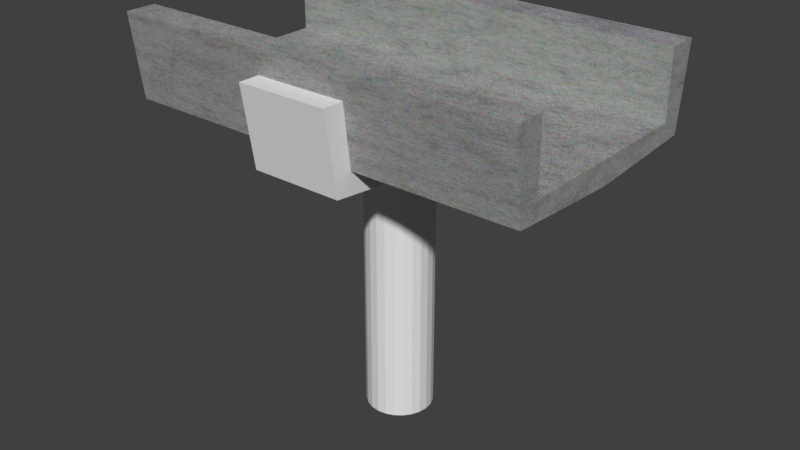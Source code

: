 # Source: ConcreteSupport.blend  (saved by Blender 2.78.0; exported with 4.5.12 LTS)
import bpy
from mathutils import Matrix  # noqa: F401  (used for matrix-valued properties, if any)

bpy.ops.wm.read_factory_settings(use_empty=True)
scene = bpy.context.scene
scene.name = 'Scene'

# ---- collections
col_collection_1 = bpy.data.collections.new('Collection 1'); scene.collection.children.link(col_collection_1)

# ---- materials (node trees are filled in below, after node groups)
mat_concrete = bpy.data.materials.new('Concrete')
mat_concrete.alpha_threshold = 0.0
mat_concrete.roughness = 0.5
mat_diffuseffe453 = bpy.data.materials.new('DiffuseFFE453')
mat_diffuseffe453.alpha_threshold = 0.0
mat_diffuseffe453.roughness = 0.5

# ---- material node trees
mat_concrete.use_nodes = True; mat_concrete.node_tree.nodes.clear()
_N = mat_concrete.node_tree.nodes; _L = mat_concrete.node_tree.links
n0 = _N.new('ShaderNodeOutputMaterial'); n0.name = 'Material Output'; n0.location = (1168, 210)
n1 = _N.new('ShaderNodeTexVoronoi'); n1.name = 'Voronoi Texture.002'; n1.location = (-612, 295)
n2 = _N.new('ShaderNodeTexVoronoi'); n2.name = 'Voronoi Texture.003'; n2.location = (-612, 497)
n3 = _N.new('ShaderNodeTexVoronoi'); n3.name = 'Voronoi Texture.001'; n3.location = (-612, 44)
n3.width = 129
n4 = _N.new('ShaderNodeTexVoronoi'); n4.name = 'Voronoi Texture.007'; n4.location = (-612, -147)
n5 = _N.new('ShaderNodeBsdfDiffuse'); n5.name = 'Diffuse BSDF'; n5.location = (504, 385)
n6 = _N.new('ShaderNodeBsdfAnisotropic'); n6.name = 'Glossy BSDF'; n6.location = (504, 204)
n6.distribution = 'GGX'
n6.inputs[1].default_value = 0.6325
n7 = _N.new('ShaderNodeFresnel'); n7.name = 'Fresnel'; n7.location = (504, 564)
n7.inputs[0].default_value = 4.0
n8 = _N.new('ShaderNodeTexVoronoi'); n8.name = 'Voronoi Texture.008'; n8.location = (319, -281)
n9 = _N.new('ShaderNodeMix'); n9.name = 'Mix.002'; n9.location = (-324, -293)
n9.data_type = 'RGBA'
n9.blend_type = 'BURN'
n10 = _N.new('ShaderNodeMix'); n10.name = 'Mix'; n10.location = (-324, 310)
n10.data_type = 'RGBA'
n10.blend_type = 'BURN'
n11 = _N.new('ShaderNodeMixShader'); n11.name = 'Mix Shader'; n11.location = (864, 348)
n12 = _N.new('ShaderNodeTexVoronoi'); n12.name = 'Voronoi Texture.005'; n12.location = (-612, -331)
n13 = _N.new('ShaderNodeTexVoronoi'); n13.name = 'Voronoi Texture.006'; n13.location = (-612, -564)
n14 = _N.new('ShaderNodeValue'); n14.name = 'Global scale'; n14.location = (-1168, -47)
n14.label = 'Global scale'
n14.outputs[0].default_value = 10.0
n15 = _N.new('ShaderNodeMath'); n15.name = 'Math.003'; n15.location = (-836, -155)
n15.operation = 'MULTIPLY'
n15.inputs[1].default_value = 5.0
n16 = _N.new('ShaderNodeMath'); n16.name = 'Math.004'; n16.location = (-838, -316)
n16.operation = 'MULTIPLY'
n16.inputs[1].default_value = 200.0
n17 = _N.new('ShaderNodeMath'); n17.name = 'Math.005'; n17.location = (-835, -561)
n17.operation = 'MULTIPLY'
n17.inputs[1].default_value = 75.0
n18 = _N.new('ShaderNodeMath'); n18.name = 'Math.002'; n18.location = (-838, 42)
n18.operation = 'MULTIPLY'
n18.inputs[1].default_value = 100.0
n19 = _N.new('ShaderNodeMath'); n19.name = 'Math'; n19.location = (-830, 502)
n19.operation = 'MULTIPLY'
n19.inputs[1].default_value = 1.0
n20 = _N.new('ShaderNodeMath'); n20.name = 'Math.001'; n20.location = (-820, 302)
n20.operation = 'MULTIPLY'
n20.inputs[1].default_value = 50.0
n21 = _N.new('ShaderNodeValToRGB'); n21.name = 'ColorRamp'; n21.location = (731, -108)
while len(n21.color_ramp.elements) > 1: n21.color_ramp.elements.remove(n21.color_ramp.elements[-1])
n21.color_ramp.elements[0].position = 0.0; n21.color_ramp.elements[0].color = (0.2049, 0.2049, 0.2049, 1.0)
_e = n21.color_ramp.elements.new(1.0); _e.color = (0.2234, 0.2234, 0.2234, 1.0)
n22 = _N.new('ShaderNodeInvert'); n22.name = 'Invert'; n22.location = (523, -259)
n23 = _N.new('ShaderNodeMix'); n23.name = 'Mix.001'; n23.location = (-63, 38)
n23.data_type = 'RGBA'
n24 = _N.new('ShaderNodeDisplacement'); n24.name = 'Displacement'; n24.location = (0, 0)
n24.inputs[1].default_value = 0.0
n24.inputs[2].default_value = 0.1
n25 = _N.new('ShaderNodeMath'); n25.name = 'Math.006'; n25.location = (0, 0)
n25.operation = 'MULTIPLY'
n26 = _N.new('ShaderNodeMath'); n26.name = 'Math.007'; n26.location = (0, 0)
n26.operation = 'MULTIPLY'
n27 = _N.new('ShaderNodeMath'); n27.name = 'Math.008'; n27.location = (0, 0)
n27.operation = 'MULTIPLY'
_L.new(n7.outputs[0], n11.inputs[0])
_L.new(n5.outputs[0], n11.inputs[1])
_L.new(n6.outputs[0], n11.inputs[2])
_L.new(n10.outputs[2], n23.inputs[6])
_L.new(n23.outputs[2], n5.inputs[0])
_L.new(n9.outputs[2], n23.inputs[7])
_L.new(n23.outputs[2], n6.inputs[0])
_L.new(n11.outputs[0], n0.inputs[0])
_L.new(n22.outputs[0], n21.inputs[0])
_L.new(n14.outputs[0], n19.inputs[0])
_L.new(n19.outputs[0], n2.inputs[2])
_L.new(n14.outputs[0], n20.inputs[0])
_L.new(n14.outputs[0], n18.inputs[0])
_L.new(n14.outputs[0], n15.inputs[0])
_L.new(n14.outputs[0], n16.inputs[0])
_L.new(n14.outputs[0], n17.inputs[0])
_L.new(n17.outputs[0], n13.inputs[2])
_L.new(n16.outputs[0], n12.inputs[2])
_L.new(n20.outputs[0], n1.inputs[2])
_L.new(n18.outputs[0], n3.inputs[2])
_L.new(n15.outputs[0], n4.inputs[2])
_L.new(n18.outputs[0], n8.inputs[2])
_L.new(n21.outputs[0], n24.inputs[0])
_L.new(n24.outputs[0], n0.inputs[2])
_L.new(n13.outputs[1], n9.inputs[7])
_L.new(n12.outputs[1], n9.inputs[6])
_L.new(n3.outputs[1], n10.inputs[7])
_L.new(n1.outputs[1], n10.inputs[6])
_L.new(n25.outputs[0], n10.inputs[0])
_L.new(n2.outputs[0], n25.inputs[0])
_L.new(n2.outputs[0], n25.inputs[1])
_L.new(n26.outputs[0], n9.inputs[0])
_L.new(n4.outputs[0], n26.inputs[0])
_L.new(n4.outputs[0], n26.inputs[1])
_L.new(n27.outputs[0], n22.inputs[1])
_L.new(n8.outputs[0], n27.inputs[0])
_L.new(n8.outputs[0], n27.inputs[1])
n0.is_active_output = True
mat_diffuseffe453.use_nodes = True; mat_diffuseffe453.node_tree.nodes.clear()
_N = mat_diffuseffe453.node_tree.nodes; _L = mat_diffuseffe453.node_tree.links
n0 = _N.new('ShaderNodeOutputMaterial'); n0.name = 'Material Output'; n0.location = (273, 179)
n1 = _N.new('ShaderNodeBsdfDiffuse'); n1.name = 'Diffuse BSDF'; n1.location = (31, 204)
n1.inputs[0].default_value = (1.0, 0.7758, 0.0865, 1.0)
n2 = _N.new('ShaderNodeTexVoronoi'); n2.name = 'Voronoi Texture'; n2.location = (-159, 104)
n2.inputs[2].default_value = 50.0
n3 = _N.new('ShaderNodeMath'); n3.name = 'Math'; n3.location = (0, 0)
n3.operation = 'MULTIPLY'
_L.new(n1.outputs[0], n0.inputs[0])
_L.new(n3.outputs[0], n1.inputs[1])
_L.new(n2.outputs[0], n3.inputs[0])
_L.new(n2.outputs[0], n3.inputs[1])
n0.is_active_output = True

# ---- world
world_world = bpy.data.worlds.new('World'); scene.world = world_world
world_world.color = (0.05088, 0.05088, 0.05088)
world_world.use_sun_shadow = False
world_world.sun_shadow_jitter_overblur = 0.0
world_world.cycles.sampling_method = 'MANUAL'

# ---- meshes
me_cube_003 = bpy.data.meshes.new('Cube.003')
me_cube_003.from_pydata([(-1.0, -2.869, 6.112), (-1.0, -2.369, 6.709), (-1.0, 2.869, 6.112), (-1.0, 2.369, 6.709), (1.0, -2.869, 6.112), (1.0, -2.369, 6.709), (1.0, 2.869, 6.112), (1.0, 2.369, 6.709), (-1.0, -3.708e-06, 5.799), (-1.0, -3.708e-06, 6.595), (1.0, -3.708e-06, 5.799), (1.0, -3.708e-06, 6.595), (-1.0, -3.141, 7.864), (-1.0, 3.141, 7.864), (1.0, -3.141, 7.864), (1.0, 3.141, 7.864), (-1.0, -2.521, 7.864), (-1.0, 2.521, 7.864), (1.0, -2.521, 7.864), (1.0, 2.521, 7.864), (-3.816e-06, 0.7288, 0.0), (-3.816e-06, 0.7288, 5.926), (0.1886, 0.7039, 0.0), (0.1886, 0.7039, 5.926), (0.3644, 0.6311, 0.0), (0.3644, 0.6311, 5.926), (0.5153, 0.5153, 0.0), (0.5153, 0.5153, 5.926), (0.6311, 0.3644, 0.0), (0.6311, 0.3644, 5.926), (0.7039, 0.1886, 0.0), (0.7039, 0.1886, 5.926), (0.7288, -3.696e-06, 0.0), (0.7288, -3.696e-06, 5.926), (0.7039, -0.1886, 0.0), (0.7039, -0.1886, 5.926), (0.6311, -0.3644, 0.0), (0.6311, -0.3644, 5.926), (0.5153, -0.5153, 0.0), (0.5153, -0.5153, 5.926), (0.3644, -0.6312, 0.0), (0.3644, -0.6312, 5.926), (0.1886, -0.704, 0.0), (0.1886, -0.704, 5.926), (-3.533e-06, -0.7288, 0.0), (-3.533e-06, -0.7288, 5.926), (-0.1886, -0.704, 0.0), (-0.1886, -0.704, 5.926), (-0.3644, -0.6312, 0.0), (-0.3644, -0.6312, 5.926), (-0.5153, -0.5153, 0.0), (-0.5153, -0.5153, 5.926), (-0.6312, -0.3644, 0.0), (-0.6312, -0.3644, 5.926), (-0.704, -0.1886, 0.0), (-0.704, -0.1886, 5.926), (-0.7288, -4.09e-06, 0.0), (-0.7288, -4.09e-06, 5.926), (-0.704, 0.1886, 0.0), (-0.704, 0.1886, 5.926), (-0.6312, 0.3644, 0.0), (-0.6312, 0.3644, 5.926), (-0.5153, 0.5153, 0.0), (-0.5153, 0.5153, 5.926), (-0.3644, 0.6311, 0.0), (-0.3644, 0.6311, 5.926), (-0.1886, 0.7039, 0.0), (-0.1886, 0.7039, 5.926)], [], [(8, 9, 3, 2), (2, 3, 7, 6), (10, 11, 5, 4), (4, 5, 1, 0), (8, 10, 4, 0), (11, 9, 1, 5), (7, 3, 9, 11), (2, 6, 10, 8), (6, 7, 11, 10), (0, 1, 9, 8), (0, 4, 14, 12), (6, 2, 13, 15), (5, 1, 16, 18), (3, 7, 19, 17), (15, 13, 17, 19), (6, 15, 19, 7), (13, 2, 3, 17), (18, 16, 12, 14), (5, 18, 14, 4), (16, 1, 0, 12), (20, 21, 23, 22), (22, 23, 25, 24), (24, 25, 27, 26), (26, 27, 29, 28), (28, 29, 31, 30), (30, 31, 33, 32), (32, 33, 35, 34), (34, 35, 37, 36), (36, 37, 39, 38), (38, 39, 41, 40), (40, 41, 43, 42), (42, 43, 45, 44), (44, 45, 47, 46), (46, 47, 49, 48), (48, 49, 51, 50), (50, 51, 53, 52), (52, 53, 55, 54), (54, 55, 57, 56), (56, 57, 59, 58), (58, 59, 61, 60), (60, 61, 63, 62), (62, 63, 65, 64), (64, 65, 67, 66), (66, 67, 21, 20)])
me_cube_003.use_remesh_preserve_volume = False
me_cube_003.use_remesh_preserve_attributes = False
me_cube_003.use_mirror_vertex_groups = False
me_cube_003.update()
me_plane_010 = bpy.data.meshes.new('Plane.010')
me_plane_010.from_pydata([(4.5, -2.076, 0.5161), (4.5, 2.076, 0.5161), (4.5, 2.076, 1.982), (4.5, -2.076, 1.949), (-4.5, -2.076, 0.5161), (-4.5, 2.076, 0.5161), (-4.5, 2.076, 1.982), (-4.5, -2.076, 1.949), (4.5, -2.516, 0.1491), (4.5, 2.516, 0.1491), (4.5, 2.742, 1.982), (4.5, -2.742, 1.949), (-4.5, -2.516, 0.1491), (-4.5, 2.516, 0.1491), (-4.5, 2.742, 1.982), (-4.5, -2.742, 1.949), (4.5, -4.768e-07, 0.5161), (-4.5, 4.768e-07, 0.5161), (4.5, -7.153e-07, 2.384e-07), (-4.5, 0.0, 2.384e-07)], [], [(0, 4, 7, 3), (1, 2, 6, 5), (16, 1, 5, 17), (8, 11, 15, 12), (9, 13, 14, 10), (18, 19, 13, 9), (2, 1, 9, 10), (16, 0, 8, 18), (3, 11, 8, 0), (7, 15, 11, 3), (12, 15, 7, 4), (19, 12, 4, 17), (14, 13, 5, 6), (10, 14, 6, 2), (13, 19, 17, 5), (1, 16, 18, 9), (8, 12, 19, 18), (0, 16, 17, 4)])
me_plane_010.materials.append(mat_concrete)
me_plane_010.materials.append(mat_diffuseffe453)
me_plane_010.use_remesh_preserve_volume = False
me_plane_010.use_remesh_preserve_attributes = False
me_plane_010.use_mirror_vertex_groups = False
me_plane_010.update()

# ---- objects
ob_cube = bpy.data.objects.new('Cube', me_cube_003)
ob_ground_001 = bpy.data.objects.new('Ground.001', me_plane_010)

# ---- transforms, parenting, visibility, modifiers, constraints
ob_cube.location = (0.0, 0.0, 0.0)
ob_cube.lineart.crease_threshold = 0.0
ob_ground_001.location = (0.0, 0.0, 6.391)
ob_ground_001.rotation_euler = (0.0, -0.0, 3.142)
ob_ground_001.lineart.crease_threshold = 0.0

# ---- collection membership
col_collection_1.objects.link(ob_cube)
col_collection_1.objects.link(ob_ground_001)

# ---- scene / render settings (as saved in the file)
scene.frame_start = 1; scene.frame_end = 250; scene.frame_set(1)
scene.render.engine = 'CYCLES'
scene.render.image_settings.color_mode = 'RGB'
scene.render.fps = 30
scene.render.dither_intensity = 0.0
scene.cycles.use_denoising = False
scene.cycles.samples = 128
scene.cycles.sampling_pattern = 'TABULATED_SOBOL'
scene.cycles.light_sampling_threshold = 0.0
scene.cycles.use_adaptive_sampling = False
scene.cycles.use_light_tree = False
scene.cycles.blur_glossy = 0.0
scene.cycles.max_bounces = 6
scene.cycles.diffuse_bounces = 6
scene.cycles.glossy_bounces = 6
scene.cycles.transmission_bounces = 6
scene.cycles.volume_bounces = 6
scene.cycles.transparent_max_bounces = 6
scene.cycles.sample_clamp_indirect = 0.0
scene.view_settings.view_transform = 'Standard'
bpy.context.view_layer.update()

# ---- added for rendering (the .blend has no active camera and no usable light): camera, sun
cam_auto = bpy.data.cameras.new('AutoCamera')
cam_auto.lens = 50.0
cam_auto.sensor_width = 36.0
cam_auto.clip_end = 1000.0
ob_auto_camera = bpy.data.objects.new('AutoCamera', cam_auto)
scene.collection.objects.link(ob_auto_camera)
ob_auto_camera.location = (12.7729, -15.3275, 14.4049)
ob_auto_camera.rotation_euler = (1.09748, -7.21219e-08, 0.694738)
scene.camera = ob_auto_camera
light_auto_sun = bpy.data.lights.new('AutoSun', 'SUN')
light_auto_sun.energy = 3.0
light_auto_sun.angle = 0.0523599
ob_auto_sun = bpy.data.objects.new('AutoSun', light_auto_sun)
scene.collection.objects.link(ob_auto_sun)
ob_auto_sun.rotation_euler = (0.872665, 0.174533, 0.523599)
bpy.context.view_layer.update()
